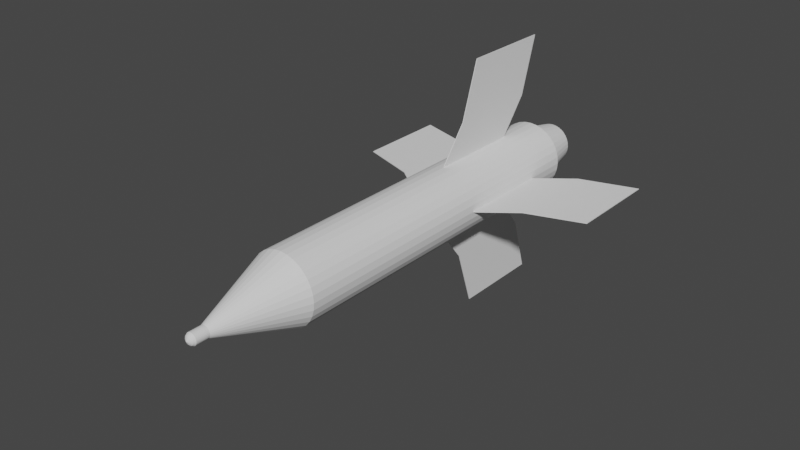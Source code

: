 # Source: 9M14_Malyutka.blend  (saved by Blender 2.80.75; exported with 4.5.12 LTS)
import bpy
from mathutils import Matrix  # noqa: F401  (used for matrix-valued properties, if any)

bpy.ops.wm.read_factory_settings(use_empty=True)
scene = bpy.context.scene
scene.name = 'Scene'

# ---- collections
col_collection = bpy.data.collections.new('Collection'); scene.collection.children.link(col_collection)

# ---- world
world_world = bpy.data.worlds.new('World'); scene.world = world_world
world_world.use_nodes = True; world_world.node_tree.nodes.clear()
_N = world_world.node_tree.nodes; _L = world_world.node_tree.links
n0 = _N.new('ShaderNodeOutputWorld'); n0.name = 'World Output'; n0.location = (300, 300)
n1 = _N.new('ShaderNodeBackground'); n1.name = 'Background'; n1.location = (10, 300)
n1.inputs[0].default_value = (0.05088, 0.05088, 0.05088, 1.0)
_L.new(n1.outputs[0], n0.inputs[0])
n0.is_active_output = True
world_world.color = (0.05088, 0.05088, 0.05088)
world_world.use_sun_shadow = False
world_world.sun_shadow_jitter_overblur = 0.0

# ---- meshes
me_cylinder = bpy.data.meshes.new('Cylinder')
me_cylinder.from_pydata([(-7.441e-16, 1.0, -4.351), (1.06e-15, 1.0, 5.775), (0.1951, 0.9808, -4.351), (0.1951, 0.9808, 5.775), (0.3827, 0.9239, -4.351), (0.3827, 0.9239, 5.775), (0.5556, 0.8315, -4.351), (0.5556, 0.8315, 5.775), (0.7071, 0.7071, -4.351), (0.7071, 0.7071, 5.775), (0.8315, 0.5556, -4.351), (0.8315, 0.5556, 5.775), (0.9239, 0.3827, -4.351), (0.9239, 0.3827, 5.775), (0.9808, 0.1951, -4.351), (0.9808, 0.1951, 5.775), (1.0, -1.775e-07, -4.351), (1.0, 4.36e-07, 5.775), (0.9808, -0.1951, -4.351), (0.9808, -0.1951, 5.775), (0.9239, -0.3827, -4.351), (0.9239, -0.3827, 5.775), (0.8315, -0.5556, -4.351), (0.8315, -0.5556, 5.775), (0.7071, -0.7071, -4.351), (0.7071, -0.7071, 5.775), (0.5556, -0.8315, -4.351), (0.5556, -0.8315, 5.775), (0.3827, -0.9239, -4.351), (0.3827, -0.9239, 5.775), (0.1951, -0.9808, -4.351), (0.1951, -0.9808, 5.775), (-3.258e-07, -1.0, -4.351), (-3.258e-07, -1.0, 5.775), (-0.1951, -0.9808, -4.351), (-0.1951, -0.9808, 5.775), (-0.3827, -0.9239, -4.351), (-0.3827, -0.9239, 5.775), (-0.5556, -0.8315, -4.351), (-0.5556, -0.8315, 5.775), (-0.7071, -0.7071, -4.351), (-0.7071, -0.7071, 5.775), (-0.8315, -0.5556, -4.351), (-0.8315, -0.5556, 5.775), (-0.9239, -0.3827, -4.351), (-0.9239, -0.3827, 5.775), (-0.9808, -0.1951, -4.351), (-0.9808, -0.1951, 5.775), (-1.0, 7.126e-07, -4.351), (-1.0, 1.326e-06, 5.775), (-0.9808, 0.1951, -4.351), (-0.9808, 0.1951, 5.775), (-0.9239, 0.3827, -4.351), (-0.9239, 0.3827, 5.775), (-0.8315, 0.5556, -4.351), (-0.8315, 0.5556, 5.775), (-0.7071, 0.7071, -4.351), (-0.7071, 0.7071, 5.775), (-0.5556, 0.8315, -4.351), (-0.5556, 0.8315, 5.775), (-0.3827, 0.9239, -4.351), (-0.3827, 0.9239, 5.775), (-0.1951, 0.9808, -4.351), (-0.1951, 0.9808, 5.775), (1.055e-07, 0.1693, -6.715), (0.03304, 0.1661, -6.715), (0.0648, 0.1564, -6.715), (0.09408, 0.1408, -6.715), (0.1197, 0.1197, -6.715), (0.1408, 0.09408, -6.715), (0.1564, 0.0648, -6.715), (0.1661, 0.03304, -6.715), (0.1693, 4.244e-08, -6.715), (0.1661, -0.03304, -6.715), (0.1564, -0.0648, -6.715), (0.1408, -0.09408, -6.715), (0.1197, -0.1197, -6.715), (0.09408, -0.1408, -6.715), (0.0648, -0.1564, -6.715), (0.03304, -0.1661, -6.715), (5.03e-08, -0.1693, -6.715), (-0.03304, -0.1661, -6.715), (-0.0648, -0.1564, -6.715), (-0.09408, -0.1408, -6.715), (-0.1197, -0.1197, -6.715), (-0.1408, -0.09408, -6.715), (-0.1564, -0.0648, -6.715), (-0.1661, -0.03304, -6.715), (-0.1693, 1.932e-07, -6.715), (-0.1661, 0.03304, -6.715), (-0.1564, 0.0648, -6.715), (-0.1408, 0.09408, -6.715), (-0.1197, 0.1197, -6.715), (-0.09408, 0.1408, -6.715), (-0.0648, 0.1564, -6.715), (-0.03304, 0.1661, -6.715), (-2.106e-06, 0.1693, -7.097), (0.03303, 0.1661, -7.097), (0.0648, 0.1564, -7.097), (0.09408, 0.1408, -7.097), (0.1197, 0.1197, -7.097), (0.1408, 0.09408, -7.097), (0.1564, 0.0648, -7.097), (0.1661, 0.03304, -7.097), (0.1693, 4.244e-08, -7.097), (0.1661, -0.03304, -7.097), (0.1564, -0.0648, -7.097), (0.1408, -0.09408, -7.097), (0.1197, -0.1197, -7.097), (0.09408, -0.1408, -7.097), (0.0648, -0.1564, -7.097), (0.03303, -0.1661, -7.097), (-2.161e-06, -0.1693, -7.097), (-0.03304, -0.1661, -7.097), (-0.0648, -0.1564, -7.097), (-0.09408, -0.1408, -7.097), (-0.1197, -0.1197, -7.097), (-0.1408, -0.09408, -7.097), (-0.1564, -0.0648, -7.097), (-0.1661, -0.03304, -7.097), (-0.1693, 1.932e-07, -7.097), (-0.1661, 0.03304, -7.097), (-0.1564, 0.0648, -7.097), (-0.1408, 0.09408, -7.097), (-0.1197, 0.1197, -7.097), (-0.09408, 0.1408, -7.097), (-0.0648, 0.1564, -7.097), (-0.03304, 0.1661, -7.097), (-2.102e-06, 0.133, -7.159), (0.02595, 0.1305, -7.159), (0.0509, 0.1229, -7.159), (0.07389, 0.1106, -7.159), (0.09405, 0.09405, -7.159), (0.1106, 0.07389, -7.159), (0.1229, 0.0509, -7.159), (0.1304, 0.02595, -7.159), (0.133, 5.098e-08, -7.159), (0.1304, -0.02595, -7.159), (0.1229, -0.0509, -7.159), (0.1106, -0.07389, -7.159), (0.09405, -0.09405, -7.159), (0.07389, -0.1106, -7.159), (0.0509, -0.1229, -7.159), (0.02595, -0.1305, -7.159), (-2.146e-06, -0.133, -7.159), (-0.02595, -0.1305, -7.159), (-0.0509, -0.1229, -7.159), (-0.0739, -0.1106, -7.159), (-0.09405, -0.09405, -7.159), (-0.1106, -0.07389, -7.159), (-0.1229, -0.0509, -7.159), (-0.1305, -0.02595, -7.159), (-0.133, 1.694e-07, -7.159), (-0.1305, 0.02595, -7.159), (-0.1229, 0.0509, -7.159), (-0.1106, 0.07389, -7.159), (-0.09405, 0.09405, -7.159), (-0.0739, 0.1106, -7.159), (-0.0509, 0.1229, -7.159), (-0.02595, 0.1305, -7.159), (-2.098e-06, 0.09298, -7.192), (0.01814, 0.09119, -7.192), (0.03558, 0.0859, -7.192), (0.05165, 0.07731, -7.192), (0.06574, 0.06575, -7.192), (0.07731, 0.05166, -7.192), (0.0859, 0.03558, -7.192), (0.09119, 0.01814, -7.192), (0.09298, 6.173e-08, -7.192), (0.09119, -0.01814, -7.192), (0.0859, -0.03558, -7.192), (0.07731, -0.05166, -7.192), (0.06574, -0.06575, -7.192), (0.05165, -0.07731, -7.192), (0.03558, -0.0859, -7.192), (0.01814, -0.09119, -7.192), (-2.129e-06, -0.09298, -7.192), (-0.01814, -0.09119, -7.192), (-0.03558, -0.0859, -7.192), (-0.05166, -0.07731, -7.192), (-0.06575, -0.06575, -7.192), (-0.07731, -0.05166, -7.192), (-0.0859, -0.03558, -7.192), (-0.09119, -0.01814, -7.192), (-0.09298, 1.445e-07, -7.192), (-0.09119, 0.01814, -7.192), (-0.0859, 0.03558, -7.192), (-0.07731, 0.05166, -7.192), (-0.06575, 0.06575, -7.192), (-0.05166, 0.07731, -7.192), (-0.03558, 0.0859, -7.192), (-0.01814, 0.09119, -7.192), (-2.093e-06, 0.0467, -7.213), (0.009108, 0.0458, -7.213), (0.01787, 0.04314, -7.213), (0.02594, 0.03883, -7.213), (0.03302, 0.03302, -7.213), (0.03883, 0.02594, -7.213), (0.04314, 0.01787, -7.213), (0.0458, 0.00911, -7.213), (0.0467, 7.39e-08, -7.213), (0.0458, -0.00911, -7.213), (0.04314, -0.01787, -7.213), (0.03883, -0.02594, -7.213), (0.03302, -0.03302, -7.213), (0.02594, -0.03883, -7.213), (0.01787, -0.04314, -7.213), (0.009108, -0.0458, -7.213), (-2.108e-06, -0.0467, -7.213), (-0.009112, -0.0458, -7.213), (-0.01787, -0.04314, -7.213), (-0.02595, -0.03883, -7.213), (-0.03302, -0.03302, -7.213), (-0.03883, -0.02594, -7.213), (-0.04315, -0.01787, -7.213), (-0.0458, -0.00911, -7.213), (-0.0467, 1.155e-07, -7.213), (-0.0458, 0.00911, -7.213), (-0.04315, 0.01787, -7.213), (-0.03883, 0.02594, -7.213), (-0.03302, 0.03302, -7.213), (-0.02595, 0.03883, -7.213), (-0.01787, 0.04314, -7.213), (-0.009112, 0.0458, -7.213), (-2.089e-06, 8.37e-08, -7.236), (-0.3072, 0.7415, 5.863), (-0.4459, 0.6674, 5.863), (-0.5676, 0.5676, 5.863), (-0.6674, 0.4459, 5.863), (-0.7415, 0.3072, 5.863), (-0.7872, 0.1566, 5.863), (-0.8026, 1.2e-06, 5.863), (-0.7872, -0.1566, 5.863), (-0.7415, -0.3072, 5.863), (-0.6674, -0.4459, 5.863), (-0.5676, -0.5676, 5.863), (-0.4459, -0.6674, 5.863), (-0.3072, -0.7415, 5.863), (-0.1566, -0.7872, 5.863), (-2.355e-07, -0.8026, 5.863), (0.1566, -0.7872, 5.863), (0.3072, -0.7415, 5.863), (0.4459, -0.6674, 5.863), (0.5676, -0.5676, 5.863), (0.6674, -0.4459, 5.863), (0.7415, -0.3072, 5.863), (0.7872, -0.1566, 5.863), (0.8026, 4.857e-07, 5.863), (0.7872, 0.1566, 5.863), (0.7415, 0.3072, 5.863), (0.6674, 0.4459, 5.863), (0.5676, 0.5676, 5.863), (0.4459, 0.6674, 5.863), (0.3072, 0.7415, 5.863), (2.6e-08, 0.8026, 5.863), (0.1566, 0.7872, 5.863), (-0.1566, 0.7872, 5.863), (2.173e-07, 0.4255, 6.994), (-0.08301, 0.4173, 6.994), (-0.1628, 0.3931, 6.994), (-0.2364, 0.3538, 6.994), (-0.3009, 0.3009, 6.994), (-0.3538, 0.2364, 6.994), (-0.3931, 0.1628, 6.994), (-0.4173, 0.08301, 6.994), (-0.4255, 9.276e-07, 6.994), (-0.4173, -0.08301, 6.994), (-0.3931, -0.1628, 6.994), (-0.3538, -0.2364, 6.994), (-0.3009, -0.3009, 6.994), (-0.2364, -0.3538, 6.994), (-0.1628, -0.3931, 6.994), (-0.08301, -0.4173, 6.994), (1.181e-07, -0.4255, 6.994), (0.08301, -0.4173, 6.994), (0.1628, -0.3931, 6.994), (0.2364, -0.3538, 6.994), (0.3009, -0.3009, 6.994), (0.3538, -0.2364, 6.994), (0.3931, -0.1628, 6.994), (0.4173, -0.08301, 6.994), (0.4255, 5.086e-07, 6.994), (0.4173, 0.08301, 6.994), (0.3931, 0.1628, 6.994), (0.3538, 0.2364, 6.994), (0.3009, 0.3009, 6.994), (0.2364, 0.3538, 6.994), (0.1628, 0.3931, 6.994), (0.08301, 0.4173, 6.994), (0.4767, 0.3185, 6.994), (0.4054, 0.4054, 6.994), (0.5297, 0.2194, 6.994), (0.5623, 0.1119, 6.994), (0.5734, 5.319e-07, 6.994), (0.5623, -0.1119, 6.994), (0.5297, -0.2194, 6.994), (0.4767, -0.3185, 6.994), (0.4054, -0.4054, 6.994), (0.3185, -0.4767, 6.994), (0.2194, -0.5297, 6.994), (0.1119, -0.5623, 6.994), (7.422e-08, -0.5734, 6.994), (-0.1119, -0.5623, 6.994), (-0.2194, -0.5297, 6.994), (-0.3185, -0.4767, 6.994), (-0.4054, -0.4054, 6.994), (-0.4767, -0.3185, 6.994), (-0.5297, -0.2194, 6.994), (-0.5623, -0.1119, 6.994), (-0.5734, 1.042e-06, 6.994), (-0.5623, 0.1119, 6.994), (-0.5297, 0.2194, 6.994), (-0.4767, 0.3185, 6.994), (-0.4054, 0.4054, 6.994), (-0.3185, 0.4767, 6.994), (-0.2194, 0.5297, 6.994), (-0.1119, 0.5623, 6.994), (2.61e-07, 0.5734, 6.994), (0.3185, 0.4767, 6.994), (0.2194, 0.5297, 6.994), (0.1119, 0.5623, 6.994), (0.3538, 0.2364, 5.985), (0.3009, 0.3009, 5.985), (0.3931, 0.1628, 5.985), (0.4173, 0.08301, 5.985), (0.4255, 5.086e-07, 5.985), (0.4173, -0.08301, 5.985), (0.3931, -0.1628, 5.985), (0.3538, -0.2364, 5.985), (0.3009, -0.3009, 5.985), (0.2364, -0.3538, 5.985), (0.1628, -0.3931, 5.985), (0.08301, -0.4173, 5.985), (-1.159e-06, -0.4255, 5.985), (-0.08301, -0.4173, 5.985), (-0.1628, -0.3931, 5.985), (-0.2364, -0.3538, 5.985), (-0.3009, -0.3009, 5.985), (-0.3538, -0.2364, 5.985), (-0.3931, -0.1628, 5.985), (-0.4173, -0.08301, 5.985), (-0.4255, 9.276e-07, 5.985), (-0.4173, 0.08301, 5.985), (-0.3931, 0.1628, 5.985), (-0.3538, 0.2364, 5.985), (-0.3009, 0.3009, 5.985), (-0.2364, 0.3538, 5.985), (-0.1628, 0.3931, 5.985), (-0.08301, 0.4173, 5.985), (-1.06e-06, 0.4255, 5.985), (0.2364, 0.3538, 5.985), (0.1628, 0.3931, 5.985), (0.08301, 0.4173, 5.985)], [], [(0, 1, 3, 2), (2, 3, 5, 4), (4, 5, 7, 6), (6, 7, 9, 8), (8, 9, 11, 10), (10, 11, 13, 12), (12, 13, 15, 14), (14, 15, 17, 16), (16, 17, 19, 18), (18, 19, 21, 20), (20, 21, 23, 22), (22, 23, 25, 24), (24, 25, 27, 26), (26, 27, 29, 28), (28, 29, 31, 30), (30, 31, 33, 32), (32, 33, 35, 34), (34, 35, 37, 36), (36, 37, 39, 38), (38, 39, 41, 40), (40, 41, 43, 42), (42, 43, 45, 44), (44, 45, 47, 46), (46, 47, 49, 48), (48, 49, 51, 50), (50, 51, 53, 52), (52, 53, 55, 54), (54, 55, 57, 56), (56, 57, 59, 58), (58, 59, 61, 60), (7, 5, 253, 252), (60, 61, 63, 62), (62, 63, 1, 0), (40, 42, 85, 84), (83, 84, 116, 115), (58, 60, 94, 93), (14, 16, 72, 71), (32, 34, 81, 80), (50, 52, 90, 89), (6, 8, 68, 67), (24, 26, 77, 76), (42, 44, 86, 85), (60, 62, 95, 94), (16, 18, 73, 72), (34, 36, 82, 81), (52, 54, 91, 90), (8, 10, 69, 68), (26, 28, 78, 77), (44, 46, 87, 86), (0, 2, 65, 64), (62, 0, 64, 95), (18, 20, 74, 73), (36, 38, 83, 82), (54, 56, 92, 91), (10, 12, 70, 69), (28, 30, 79, 78), (46, 48, 88, 87), (2, 4, 66, 65), (20, 22, 75, 74), (38, 40, 84, 83), (56, 58, 93, 92), (12, 14, 71, 70), (30, 32, 80, 79), (48, 50, 89, 88), (4, 6, 67, 66), (22, 24, 76, 75), (118, 119, 151, 150), (70, 71, 103, 102), (84, 85, 117, 116), (71, 72, 104, 103), (85, 86, 118, 117), (72, 73, 105, 104), (86, 87, 119, 118), (73, 74, 106, 105), (87, 88, 120, 119), (74, 75, 107, 106), (88, 89, 121, 120), (75, 76, 108, 107), (89, 90, 122, 121), (76, 77, 109, 108), (90, 91, 123, 122), (77, 78, 110, 109), (64, 65, 97, 96), (91, 92, 124, 123), (78, 79, 111, 110), (65, 66, 98, 97), (92, 93, 125, 124), (79, 80, 112, 111), (66, 67, 99, 98), (93, 94, 126, 125), (80, 81, 113, 112), (67, 68, 100, 99), (94, 95, 127, 126), (81, 82, 114, 113), (68, 69, 101, 100), (95, 64, 96, 127), (82, 83, 115, 114), (69, 70, 102, 101), (153, 154, 186, 185), (105, 106, 138, 137), (119, 120, 152, 151), (106, 107, 139, 138), (120, 121, 153, 152), (107, 108, 140, 139), (121, 122, 154, 153), (108, 109, 141, 140), (122, 123, 155, 154), (109, 110, 142, 141), (96, 97, 129, 128), (123, 124, 156, 155), (110, 111, 143, 142), (97, 98, 130, 129), (124, 125, 157, 156), (111, 112, 144, 143), (98, 99, 131, 130), (125, 126, 158, 157), (112, 113, 145, 144), (99, 100, 132, 131), (126, 127, 159, 158), (113, 114, 146, 145), (100, 101, 133, 132), (127, 96, 128, 159), (114, 115, 147, 146), (101, 102, 134, 133), (115, 116, 148, 147), (102, 103, 135, 134), (116, 117, 149, 148), (103, 104, 136, 135), (117, 118, 150, 149), (104, 105, 137, 136), (161, 162, 194, 193), (140, 141, 173, 172), (154, 155, 187, 186), (141, 142, 174, 173), (128, 129, 161, 160), (155, 156, 188, 187), (142, 143, 175, 174), (129, 130, 162, 161), (156, 157, 189, 188), (143, 144, 176, 175), (130, 131, 163, 162), (157, 158, 190, 189), (144, 145, 177, 176), (131, 132, 164, 163), (158, 159, 191, 190), (145, 146, 178, 177), (132, 133, 165, 164), (159, 128, 160, 191), (146, 147, 179, 178), (133, 134, 166, 165), (147, 148, 180, 179), (134, 135, 167, 166), (148, 149, 181, 180), (135, 136, 168, 167), (149, 150, 182, 181), (136, 137, 169, 168), (150, 151, 183, 182), (137, 138, 170, 169), (151, 152, 184, 183), (138, 139, 171, 170), (152, 153, 185, 184), (139, 140, 172, 171), (196, 197, 224), (188, 189, 221, 220), (175, 176, 208, 207), (162, 163, 195, 194), (189, 190, 222, 221), (176, 177, 209, 208), (163, 164, 196, 195), (190, 191, 223, 222), (177, 178, 210, 209), (164, 165, 197, 196), (191, 160, 192, 223), (178, 179, 211, 210), (165, 166, 198, 197), (179, 180, 212, 211), (166, 167, 199, 198), (180, 181, 213, 212), (167, 168, 200, 199), (181, 182, 214, 213), (168, 169, 201, 200), (182, 183, 215, 214), (169, 170, 202, 201), (183, 184, 216, 215), (170, 171, 203, 202), (184, 185, 217, 216), (171, 172, 204, 203), (185, 186, 218, 217), (172, 173, 205, 204), (186, 187, 219, 218), (173, 174, 206, 205), (160, 161, 193, 192), (187, 188, 220, 219), (174, 175, 207, 206), (15, 13, 249, 248), (223, 192, 224), (210, 211, 224), (197, 198, 224), (211, 212, 224), (198, 199, 224), (212, 213, 224), (199, 200, 224), (213, 214, 224), (200, 201, 224), (214, 215, 224), (201, 202, 224), (215, 216, 224), (202, 203, 224), (216, 217, 224), (203, 204, 224), (217, 218, 224), (204, 205, 224), (218, 219, 224), (205, 206, 224), (192, 193, 224), (219, 220, 224), (206, 207, 224), (193, 194, 224), (220, 221, 224), (207, 208, 224), (194, 195, 224), (221, 222, 224), (208, 209, 224), (195, 196, 224), (222, 223, 224), (209, 210, 224), (59, 57, 227, 226), (41, 39, 236, 235), (23, 21, 245, 244), (5, 3, 255, 253), (49, 47, 232, 231), (31, 29, 241, 240), (13, 11, 250, 249), (57, 55, 228, 227), (39, 37, 237, 236), (21, 19, 246, 245), (1, 63, 256, 254), (3, 1, 254, 255), (47, 45, 233, 232), (29, 27, 242, 241), (11, 9, 251, 250), (55, 53, 229, 228), (37, 35, 238, 237), (19, 17, 247, 246), (63, 61, 225, 256), (45, 43, 234, 233), (27, 25, 243, 242), (9, 7, 252, 251), (53, 51, 230, 229), (35, 33, 239, 238), (17, 15, 248, 247), (61, 59, 226, 225), (43, 41, 235, 234), (25, 23, 244, 243), (236, 237, 303, 304), (33, 31, 240, 239), (51, 49, 231, 230), (286, 287, 351, 350), (254, 256, 316, 317), (250, 251, 290, 289), (237, 238, 302, 303), (256, 225, 315, 316), (251, 252, 318, 290), (238, 239, 301, 302), (225, 226, 314, 315), (252, 253, 319, 318), (239, 240, 300, 301), (226, 227, 313, 314), (253, 255, 320, 319), (240, 241, 299, 300), (227, 228, 312, 313), (255, 254, 317, 320), (241, 242, 298, 299), (228, 229, 311, 312), (242, 243, 297, 298), (229, 230, 310, 311), (243, 244, 296, 297), (230, 231, 309, 310), (244, 245, 295, 296), (231, 232, 308, 309), (245, 246, 294, 295), (232, 233, 307, 308), (246, 247, 293, 294), (233, 234, 306, 307), (247, 248, 292, 293), (234, 235, 305, 306), (248, 249, 291, 292), (235, 236, 304, 305), (249, 250, 289, 291), (285, 284, 289, 290), (284, 283, 291, 289), (283, 282, 292, 291), (282, 281, 293, 292), (281, 280, 294, 293), (280, 279, 295, 294), (279, 278, 296, 295), (278, 277, 297, 296), (277, 276, 298, 297), (276, 275, 299, 298), (275, 274, 300, 299), (274, 273, 301, 300), (273, 272, 302, 301), (272, 271, 303, 302), (271, 270, 304, 303), (270, 269, 305, 304), (269, 268, 306, 305), (268, 267, 307, 306), (267, 266, 308, 307), (266, 265, 309, 308), (265, 264, 310, 309), (264, 263, 311, 310), (263, 262, 312, 311), (262, 261, 313, 312), (261, 260, 314, 313), (260, 259, 315, 314), (259, 258, 316, 315), (258, 257, 317, 316), (286, 285, 290, 318), (287, 286, 318, 319), (288, 287, 319, 320), (257, 288, 320, 317), (352, 349, 348, 347, 346, 345, 344, 343, 342, 341, 340, 339, 338, 337, 336, 335, 334, 333, 332, 331, 330, 329, 328, 327, 326, 325, 324, 323, 321, 322, 350, 351), (268, 269, 337, 338), (281, 282, 324, 325), (287, 288, 352, 351), (267, 268, 338, 339), (280, 281, 325, 326), (288, 257, 349, 352), (266, 267, 339, 340), (279, 280, 326, 327), (265, 266, 340, 341), (278, 279, 327, 328), (264, 265, 341, 342), (277, 278, 328, 329), (263, 264, 342, 343), (276, 277, 329, 330), (262, 263, 343, 344), (275, 276, 330, 331), (261, 262, 344, 345), (274, 275, 331, 332), (260, 261, 345, 346), (273, 274, 332, 333), (259, 260, 346, 347), (272, 273, 333, 334), (258, 259, 347, 348), (271, 272, 334, 335), (284, 285, 322, 321), (257, 258, 348, 349), (270, 271, 335, 336), (283, 284, 321, 323), (285, 286, 350, 322), (269, 270, 336, 337), (282, 283, 323, 324)])
_uv = me_cylinder.uv_layers.new(name='UVMap')
_uv.uv.foreach_set('vector', [1.0, 0.5, 1.0, 1.0, 0.9688, 1.0, 0.9688, 0.5, 0.9688, 0.5, 0.9688, 1.0, 0.9375, 1.0, 0.9375, 0.5, 0.9375, 0.5, 0.9375, 1.0, 0.9062, 1.0, 0.9062, 0.5, 0.9062, 0.5, 0.9062, 1.0, 0.875, 1.0, 0.875, 0.5, 0.875, 0.5, 0.875, 1.0, 0.8438, 1.0, 0.8438, 0.5, 0.8438, 0.5, 0.8438, 1.0, 0.8125, 1.0, 0.8125, 0.5, 0.8125, 0.5, 0.8125, 1.0, 0.7812, 1.0, 0.7812, 0.5, 0.7812, 0.5, 0.7812, 1.0, 0.75, 1.0, 0.75, 0.5, 0.75, 0.5, 0.75, 1.0, 0.7188, 1.0, 0.7188, 0.5, 0.7188, 0.5, 0.7188, 1.0, 0.6875, 1.0, 0.6875, 0.5, 0.6875, 0.5, 0.6875, 1.0, 0.6562, 1.0, 0.6562, 0.5, 0.6562, 0.5, 0.6562, 1.0, 0.625, 1.0, 0.625, 0.5, 0.625, 0.5, 0.625, 1.0, 0.5938, 1.0, 0.5938, 0.5, 0.5938, 0.5, 0.5938, 1.0, 0.5625, 1.0, 0.5625, 0.5, 0.5625, 0.5, 0.5625, 1.0, 0.5312, 1.0, 0.5312, 0.5, 0.5312, 0.5, 0.5312, 1.0, 0.5, 1.0, 0.5, 0.5, 0.5, 0.5, 0.5, 1.0, 0.4688, 1.0, 0.4688, 0.5, 0.4688, 0.5, 0.4688, 1.0, 0.4375, 1.0, 0.4375, 0.5, 0.4375, 0.5, 0.4375, 1.0, 0.4062, 1.0, 0.4062, 0.5, 0.4062, 0.5, 0.4062, 1.0, 0.375, 1.0, 0.375, 0.5, 0.375, 0.5, 0.375, 1.0, 0.3438, 1.0, 0.3438, 0.5, 0.3438, 0.5, 0.3438, 1.0, 0.3125, 1.0, 0.3125, 0.5, 0.3125, 0.5, 0.3125, 1.0, 0.2812, 1.0, 0.2812, 0.5, 0.2812, 0.5, 0.2812, 1.0, 0.25, 1.0, 0.25, 0.5, 0.25, 0.5, 0.25, 1.0, 0.2188, 1.0, 0.2188, 0.5, 0.2188, 0.5, 0.2188, 1.0, 0.1875, 1.0, 0.1875, 0.5, 0.1875, 0.5, 0.1875, 1.0, 0.1562, 1.0, 0.1562, 0.5, 0.1562, 0.5, 0.1562, 1.0, 0.125, 1.0, 0.125, 0.5, 0.125, 0.5, 0.125, 1.0, 0.09375, 1.0, 0.09375, 0.5, 0.09375, 0.5, 0.09375, 1.0, 0.0625, 1.0, 0.0625, 0.5, 0.9062, 1.0, 0.9375, 1.0, 0.9375, 1.0, 0.9062, 1.0, 0.0625, 0.5, 0.0625, 1.0, 0.03125, 1.0, 0.03125, 0.5, 0.03125, 0.5, 0.03125, 1.0, 0.0, 1.0, 0.0, 0.5, 0.375, 0.5, 0.3438, 0.5, 0.3438, 0.5, 0.375, 0.5, 0.4062, 0.5, 0.375, 0.5, 0.375, 0.5, 0.4062, 0.5, 0.09375, 0.5, 0.0625, 0.5, 0.0625, 0.5, 0.09375, 0.5, 0.7812, 0.5, 0.75, 0.5, 0.75, 0.5, 0.7812, 0.5, 0.5, 0.5, 0.4688, 0.5, 0.4688, 0.5, 0.5, 0.5, 0.2188, 0.5, 0.1875, 0.5, 0.1875, 0.5, 0.2188, 0.5, 0.9062, 0.5, 0.875, 0.5, 0.875, 0.5, 0.9062, 0.5, 0.625, 0.5, 0.5938, 0.5, 0.5938, 0.5, 0.625, 0.5, 0.3438, 0.5, 0.3125, 0.5, 0.3125, 0.5, 0.3438, 0.5, 0.0625, 0.5, 0.03125, 0.5, 0.03125, 0.5, 0.0625, 0.5, 0.75, 0.5, 0.7188, 0.5, 0.7188, 0.5, 0.75, 0.5, 0.4688, 0.5, 0.4375, 0.5, 0.4375, 0.5, 0.4688, 0.5, 0.1875, 0.5, 0.1562, 0.5, 0.1562, 0.5, 0.1875, 0.5, 0.875, 0.5, 0.8438, 0.5, 0.8438, 0.5, 0.875, 0.5, 0.5938, 0.5, 0.5625, 0.5, 0.5625, 0.5, 0.5938, 0.5, 0.3125, 0.5, 0.2812, 0.5, 0.2812, 0.5, 0.3125, 0.5, 1.0, 0.5, 0.9688, 0.5, 0.9688, 0.5, 1.0, 0.5, 0.03125, 0.5, 0.0, 0.5, 0.0, 0.5, 0.03125, 0.5, 0.7188, 0.5, 0.6875, 0.5, 0.6875, 0.5, 0.7188, 0.5, 0.4375, 0.5, 0.4062, 0.5, 0.4062, 0.5, 0.4375, 0.5, 0.1562, 0.5, 0.125, 0.5, 0.125, 0.5, 0.1562, 0.5, 0.8438, 0.5, 0.8125, 0.5, 0.8125, 0.5, 0.8438, 0.5, 0.5625, 0.5, 0.5312, 0.5, 0.5312, 0.5, 0.5625, 0.5, 0.2812, 0.5, 0.25, 0.5, 0.25, 0.5, 0.2812, 0.5, 0.9688, 0.5, 0.9375, 0.5, 0.9375, 0.5, 0.9688, 0.5, 0.6875, 0.5, 0.6562, 0.5, 0.6562, 0.5, 0.6875, 0.5, 0.4062, 0.5, 0.375, 0.5, 0.375, 0.5, 0.4062, 0.5, 0.125, 0.5, 0.09375, 0.5, 0.09375, 0.5, 0.125, 0.5, 0.8125, 0.5, 0.7812, 0.5, 0.7812, 0.5, 0.8125, 0.5, 0.5312, 0.5, 0.5, 0.5, 0.5, 0.5, 0.5312, 0.5, 0.25, 0.5, 0.2188, 0.5, 0.2188, 0.5, 0.25, 0.5, 0.9375, 0.5, 0.9062, 0.5, 0.9062, 0.5, 0.9375, 0.5, 0.6562, 0.5, 0.625, 0.5, 0.625, 0.5, 0.6562, 0.5, 0.3125, 0.5, 0.2812, 0.5, 0.2812, 0.5, 0.3125, 0.5, 0.8125, 0.5, 0.7812, 0.5, 0.7812, 0.5, 0.8125, 0.5, 0.375, 0.5, 0.3438, 0.5, 0.3438, 0.5, 0.375, 0.5, 0.7812, 0.5, 0.75, 0.5, 0.75, 0.5, 0.7812, 0.5, 0.3438, 0.5, 0.3125, 0.5, 0.3125, 0.5, 0.3438, 0.5, 0.75, 0.5, 0.7188, 0.5, 0.7188, 0.5, 0.75, 0.5, 0.3125, 0.5, 0.2812, 0.5, 0.2812, 0.5, 0.3125, 0.5, 0.7188, 0.5, 0.6875, 0.5, 0.6875, 0.5, 0.7188, 0.5, 0.2812, 0.5, 0.25, 0.5, 0.25, 0.5, 0.2812, 0.5, 0.6875, 0.5, 0.6562, 0.5, 0.6562, 0.5, 0.6875, 0.5, 0.25, 0.5, 0.2188, 0.5, 0.2188, 0.5, 0.25, 0.5, 0.6562, 0.5, 0.625, 0.5, 0.625, 0.5, 0.6562, 0.5, 0.2188, 0.5, 0.1875, 0.5, 0.1875, 0.5, 0.2188, 0.5, 0.625, 0.5, 0.5938, 0.5, 0.5938, 0.5, 0.625, 0.5, 0.1875, 0.5, 0.1562, 0.5, 0.1562, 0.5, 0.1875, 0.5, 0.5938, 0.5, 0.5625, 0.5, 0.5625, 0.5, 0.5938, 0.5, 1.0, 0.5, 0.9688, 0.5, 0.9688, 0.5, 1.0, 0.5, 0.1562, 0.5, 0.125, 0.5, 0.125, 0.5, 0.1562, 0.5, 0.5625, 0.5, 0.5312, 0.5, 0.5312, 0.5, 0.5625, 0.5, 0.9688, 0.5, 0.9375, 0.5, 0.9375, 0.5, 0.9688, 0.5, 0.125, 0.5, 0.09375, 0.5, 0.09375, 0.5, 0.125, 0.5, 0.5312, 0.5, 0.5, 0.5, 0.5, 0.5, 0.5312, 0.5, 0.9375, 0.5, 0.9062, 0.5, 0.9062, 0.5, 0.9375, 0.5, 0.09375, 0.5, 0.0625, 0.5, 0.0625, 0.5, 0.09375, 0.5, 0.5, 0.5, 0.4688, 0.5, 0.4688, 0.5, 0.5, 0.5, 0.9062, 0.5, 0.875, 0.5, 0.875, 0.5, 0.9062, 0.5, 0.0625, 0.5, 0.03125, 0.5, 0.03125, 0.5, 0.0625, 0.5, 0.4688, 0.5, 0.4375, 0.5, 0.4375, 0.5, 0.4688, 0.5, 0.875, 0.5, 0.8438, 0.5, 0.8438, 0.5, 0.875, 0.5, 0.03125, 0.5, 0.0, 0.5, 0.0, 0.5, 0.03125, 0.5, 0.4375, 0.5, 0.4062, 0.5, 0.4062, 0.5, 0.4375, 0.5, 0.8438, 0.5, 0.8125, 0.5, 0.8125, 0.5, 0.8438, 0.5, 0.2188, 0.5, 0.1875, 0.5, 0.1875, 0.5, 0.2188, 0.5, 0.7188, 0.5, 0.6875, 0.5, 0.6875, 0.5, 0.7188, 0.5, 0.2812, 0.5, 0.25, 0.5, 0.25, 0.5, 0.2812, 0.5, 0.6875, 0.5, 0.6562, 0.5, 0.6562, 0.5, 0.6875, 0.5, 0.25, 0.5, 0.2188, 0.5, 0.2188, 0.5, 0.25, 0.5, 0.6562, 0.5, 0.625, 0.5, 0.625, 0.5, 0.6562, 0.5, 0.2188, 0.5, 0.1875, 0.5, 0.1875, 0.5, 0.2188, 0.5, 0.625, 0.5, 0.5938, 0.5, 0.5938, 0.5, 0.625, 0.5, 0.1875, 0.5, 0.1562, 0.5, 0.1562, 0.5, 0.1875, 0.5, 0.5938, 0.5, 0.5625, 0.5, 0.5625, 0.5, 0.5938, 0.5, 1.0, 0.5, 0.9688, 0.5, 0.9688, 0.5, 1.0, 0.5, 0.1562, 0.5, 0.125, 0.5, 0.125, 0.5, 0.1562, 0.5, 0.5625, 0.5, 0.5312, 0.5, 0.5312, 0.5, 0.5625, 0.5, 0.9688, 0.5, 0.9375, 0.5, 0.9375, 0.5, 0.9688, 0.5, 0.125, 0.5, 0.09375, 0.5, 0.09375, 0.5, 0.125, 0.5, 0.5312, 0.5, 0.5, 0.5, 0.5, 0.5, 0.5312, 0.5, 0.9375, 0.5, 0.9062, 0.5, 0.9062, 0.5, 0.9375, 0.5, 0.09375, 0.5, 0.0625, 0.5, 0.0625, 0.5, 0.09375, 0.5, 0.5, 0.5, 0.4688, 0.5, 0.4688, 0.5, 0.5, 0.5, 0.9062, 0.5, 0.875, 0.5, 0.875, 0.5, 0.9062, 0.5, 0.0625, 0.5, 0.03125, 0.5, 0.03125, 0.5, 0.0625, 0.5, 0.4688, 0.5, 0.4375, 0.5, 0.4375, 0.5, 0.4688, 0.5, 0.875, 0.5, 0.8438, 0.5, 0.8438, 0.5, 0.875, 0.5, 0.03125, 0.5, 0.0, 0.5, 0.0, 0.5, 0.03125, 0.5, 0.4375, 0.5, 0.4062, 0.5, 0.4062, 0.5, 0.4375, 0.5, 0.8438, 0.5, 0.8125, 0.5, 0.8125, 0.5, 0.8438, 0.5, 0.4062, 0.5, 0.375, 0.5, 0.375, 0.5, 0.4062, 0.5, 0.8125, 0.5, 0.7812, 0.5, 0.7812, 0.5, 0.8125, 0.5, 0.375, 0.5, 0.3438, 0.5, 0.3438, 0.5, 0.375, 0.5, 0.7812, 0.5, 0.75, 0.5, 0.75, 0.5, 0.7812, 0.5, 0.3438, 0.5, 0.3125, 0.5, 0.3125, 0.5, 0.3438, 0.5, 0.75, 0.5, 0.7188, 0.5, 0.7188, 0.5, 0.75, 0.5, 0.9688, 0.5, 0.9375, 0.5, 0.9375, 0.5, 0.9688, 0.5, 0.625, 0.5, 0.5938, 0.5, 0.5938, 0.5, 0.625, 0.5, 0.1875, 0.5, 0.1562, 0.5, 0.1562, 0.5, 0.1875, 0.5, 0.5938, 0.5, 0.5625, 0.5, 0.5625, 0.5, 0.5938, 0.5, 1.0, 0.5, 0.9688, 0.5, 0.9688, 0.5, 1.0, 0.5, 0.1562, 0.5, 0.125, 0.5, 0.125, 0.5, 0.1562, 0.5, 0.5625, 0.5, 0.5312, 0.5, 0.5312, 0.5, 0.5625, 0.5, 0.9688, 0.5, 0.9375, 0.5, 0.9375, 0.5, 0.9688, 0.5, 0.125, 0.5, 0.09375, 0.5, 0.09375, 0.5, 0.125, 0.5, 0.5312, 0.5, 0.5, 0.5, 0.5, 0.5, 0.5312, 0.5, 0.9375, 0.5, 0.9062, 0.5, 0.9062, 0.5, 0.9375, 0.5, 0.09375, 0.5, 0.0625, 0.5, 0.0625, 0.5, 0.09375, 0.5, 0.5, 0.5, 0.4688, 0.5, 0.4688, 0.5, 0.5, 0.5, 0.9062, 0.5, 0.875, 0.5, 0.875, 0.5, 0.9062, 0.5, 0.0625, 0.5, 0.03125, 0.5, 0.03125, 0.5, 0.0625, 0.5, 0.4688, 0.5, 0.4375, 0.5, 0.4375, 0.5, 0.4688, 0.5, 0.875, 0.5, 0.8438, 0.5, 0.8438, 0.5, 0.875, 0.5, 0.03125, 0.5, 0.0, 0.5, 0.0, 0.5, 0.03125, 0.5, 0.4375, 0.5, 0.4062, 0.5, 0.4062, 0.5, 0.4375, 0.5, 0.8438, 0.5, 0.8125, 0.5, 0.8125, 0.5, 0.8438, 0.5, 0.4062, 0.5, 0.375, 0.5, 0.375, 0.5, 0.4062, 0.5, 0.8125, 0.5, 0.7812, 0.5, 0.7812, 0.5, 0.8125, 0.5, 0.375, 0.5, 0.3438, 0.5, 0.3438, 0.5, 0.375, 0.5, 0.7812, 0.5, 0.75, 0.5, 0.75, 0.5, 0.7812, 0.5, 0.3438, 0.5, 0.3125, 0.5, 0.3125, 0.5, 0.3438, 0.5, 0.75, 0.5, 0.7188, 0.5, 0.7188, 0.5, 0.75, 0.5, 0.3125, 0.5, 0.2812, 0.5, 0.2812, 0.5, 0.3125, 0.5, 0.7188, 0.5, 0.6875, 0.5, 0.6875, 0.5, 0.7188, 0.5, 0.2812, 0.5, 0.25, 0.5, 0.25, 0.5, 0.2812, 0.5, 0.6875, 0.5, 0.6562, 0.5, 0.6562, 0.5, 0.6875, 0.5, 0.25, 0.5, 0.2188, 0.5, 0.2188, 0.5, 0.25, 0.5, 0.6562, 0.5, 0.625, 0.5, 0.625, 0.5, 0.6562, 0.5, 0.875, 0.5, 0.8438, 0.5, 0.875, 0.5, 0.125, 0.5, 0.09375, 0.5, 0.09375, 0.5, 0.125, 0.5, 0.5312, 0.5, 0.5, 0.5, 0.5, 0.5, 0.5312, 0.5, 0.9375, 0.5, 0.9062, 0.5, 0.9062, 0.5, 0.9375, 0.5, 0.09375, 0.5, 0.0625, 0.5, 0.0625, 0.5, 0.09375, 0.5, 0.5, 0.5, 0.4688, 0.5, 0.4688, 0.5, 0.5, 0.5, 0.9062, 0.5, 0.875, 0.5, 0.875, 0.5, 0.9062, 0.5, 0.0625, 0.5, 0.03125, 0.5, 0.03125, 0.5, 0.0625, 0.5, 0.4688, 0.5, 0.4375, 0.5, 0.4375, 0.5, 0.4688, 0.5, 0.875, 0.5, 0.8438, 0.5, 0.8438, 0.5, 0.875, 0.5, 0.03125, 0.5, 0.0, 0.5, 0.0, 0.5, 0.03125, 0.5, 0.4375, 0.5, 0.4062, 0.5, 0.4062, 0.5, 0.4375, 0.5, 0.8438, 0.5, 0.8125, 0.5, 0.8125, 0.5, 0.8438, 0.5, 0.4062, 0.5, 0.375, 0.5, 0.375, 0.5, 0.4062, 0.5, 0.8125, 0.5, 0.7812, 0.5, 0.7812, 0.5, 0.8125, 0.5, 0.375, 0.5, 0.3438, 0.5, 0.3438, 0.5, 0.375, 0.5, 0.7812, 0.5, 0.75, 0.5, 0.75, 0.5, 0.7812, 0.5, 0.3438, 0.5, 0.3125, 0.5, 0.3125, 0.5, 0.3438, 0.5, 0.75, 0.5, 0.7188, 0.5, 0.7188, 0.5, 0.75, 0.5, 0.3125, 0.5, 0.2812, 0.5, 0.2812, 0.5, 0.3125, 0.5, 0.7188, 0.5, 0.6875, 0.5, 0.6875, 0.5, 0.7188, 0.5, 0.2812, 0.5, 0.25, 0.5, 0.25, 0.5, 0.2812, 0.5, 0.6875, 0.5, 0.6562, 0.5, 0.6562, 0.5, 0.6875, 0.5, 0.25, 0.5, 0.2188, 0.5, 0.2188, 0.5, 0.25, 0.5, 0.6562, 0.5, 0.625, 0.5, 0.625, 0.5, 0.6562, 0.5, 0.2188, 0.5, 0.1875, 0.5, 0.1875, 0.5, 0.2188, 0.5, 0.625, 0.5, 0.5938, 0.5, 0.5938, 0.5, 0.625, 0.5, 0.1875, 0.5, 0.1562, 0.5, 0.1562, 0.5, 0.1875, 0.5, 0.5938, 0.5, 0.5625, 0.5, 0.5625, 0.5, 0.5938, 0.5, 1.0, 0.5, 0.9688, 0.5, 0.9688, 0.5, 1.0, 0.5, 0.1562, 0.5, 0.125, 0.5, 0.125, 0.5, 0.1562, 0.5, 0.5625, 0.5, 0.5312, 0.5, 0.5312, 0.5, 0.5625, 0.5, 0.7812, 1.0, 0.8125, 1.0, 0.8125, 1.0, 0.7812, 1.0, 0.03125, 0.5, 0.0, 0.5, 0.03125, 0.5, 0.4375, 0.5, 0.4062, 0.5, 0.4375, 0.5, 0.8438, 0.5, 0.8125, 0.5, 0.8438, 0.5, 0.4062, 0.5, 0.375, 0.5, 0.4062, 0.5, 0.8125, 0.5, 0.7812, 0.5, 0.8125, 0.5, 0.375, 0.5, 0.3438, 0.5, 0.375, 0.5, 0.7812, 0.5, 0.75, 0.5, 0.7812, 0.5, 0.3438, 0.5, 0.3125, 0.5, 0.3438, 0.5, 0.75, 0.5, 0.7188, 0.5, 0.75, 0.5, 0.3125, 0.5, 0.2812, 0.5, 0.3125, 0.5, 0.7188, 0.5, 0.6875, 0.5, 0.7188, 0.5, 0.2812, 0.5, 0.25, 0.5, 0.2812, 0.5, 0.6875, 0.5, 0.6562, 0.5, 0.6875, 0.5, 0.25, 0.5, 0.2188, 0.5, 0.25, 0.5, 0.6562, 0.5, 0.625, 0.5, 0.6562, 0.5, 0.2188, 0.5, 0.1875, 0.5, 0.2188, 0.5, 0.625, 0.5, 0.5938, 0.5, 0.625, 0.5, 0.1875, 0.5, 0.1562, 0.5, 0.1875, 0.5, 0.5938, 0.5, 0.5625, 0.5, 0.5938, 0.5, 1.0, 0.5, 0.9688, 0.5, 1.0, 0.5, 0.1562, 0.5, 0.125, 0.5, 0.1562, 0.5, 0.5625, 0.5, 0.5312, 0.5, 0.5625, 0.5, 0.9688, 0.5, 0.9375, 0.5, 0.9688, 0.5, 0.125, 0.5, 0.09375, 0.5, 0.125, 0.5, 0.5312, 0.5, 0.5, 0.5, 0.5312, 0.5, 0.9375, 0.5, 0.9062, 0.5, 0.9375, 0.5, 0.09375, 0.5, 0.0625, 0.5, 0.09375, 0.5, 0.5, 0.5, 0.4688, 0.5, 0.5, 0.5, 0.9062, 0.5, 0.875, 0.5, 0.9062, 0.5, 0.0625, 0.5, 0.03125, 0.5, 0.0625, 0.5, 0.4688, 0.5, 0.4375, 0.5, 0.4688, 0.5, 0.09375, 1.0, 0.125, 1.0, 0.125, 1.0, 0.09375, 1.0, 0.375, 1.0, 0.4062, 1.0, 0.4062, 1.0, 0.375, 1.0, 0.6562, 1.0, 0.6875, 1.0, 0.6875, 1.0, 0.6562, 1.0, 0.9375, 1.0, 0.9688, 1.0, 0.9688, 1.0, 0.9375, 1.0, 0.25, 1.0, 0.2812, 1.0, 0.2812, 1.0, 0.25, 1.0, 0.5312, 1.0, 0.5625, 1.0, 0.5625, 1.0, 0.5312, 1.0, 0.8125, 1.0, 0.8438, 1.0, 0.8438, 1.0, 0.8125, 1.0, 0.125, 1.0, 0.1562, 1.0, 0.1562, 1.0, 0.125, 1.0, 0.4062, 1.0, 0.4375, 1.0, 0.4375, 1.0, 0.4062, 1.0, 0.6875, 1.0, 0.7188, 1.0, 0.7188, 1.0, 0.6875, 1.0, 0.0, 1.0, 0.03125, 1.0, 0.03125, 1.0, 0.0, 1.0, 0.9688, 1.0, 1.0, 1.0, 1.0, 1.0, 0.9688, 1.0, 0.2812, 1.0, 0.3125, 1.0, 0.3125, 1.0, 0.2812, 1.0, 0.5625, 1.0, 0.5938, 1.0, 0.5938, 1.0, 0.5625, 1.0, 0.8438, 1.0, 0.875, 1.0, 0.875, 1.0, 0.8438, 1.0, 0.1562, 1.0, 0.1875, 1.0, 0.1875, 1.0, 0.1562, 1.0, 0.4375, 1.0, 0.4688, 1.0, 0.4688, 1.0, 0.4375, 1.0, 0.7188, 1.0, 0.75, 1.0, 0.75, 1.0, 0.7188, 1.0, 0.03125, 1.0, 0.0625, 1.0, 0.0625, 1.0, 0.03125, 1.0, 0.3125, 1.0, 0.3438, 1.0, 0.3438, 1.0, 0.3125, 1.0, 0.5938, 1.0, 0.625, 1.0, 0.625, 1.0, 0.5938, 1.0, 0.875, 1.0, 0.9062, 1.0, 0.9062, 1.0, 0.875, 1.0, 0.1875, 1.0, 0.2188, 1.0, 0.2188, 1.0, 0.1875, 1.0, 0.4688, 1.0, 0.5, 1.0, 0.5, 1.0, 0.4688, 1.0, 0.75, 1.0, 0.7812, 1.0, 0.7812, 1.0, 0.75, 1.0, 0.0625, 1.0, 0.09375, 1.0, 0.09375, 1.0, 0.0625, 1.0, 0.3438, 1.0, 0.375, 1.0, 0.375, 1.0, 0.3438, 1.0, 0.625, 1.0, 0.6562, 1.0, 0.6562, 1.0, 0.625, 1.0, 0.4062, 1.0, 0.4375, 1.0, 0.4375, 1.0, 0.4062, 1.0, 0.5, 1.0, 0.5312, 1.0, 0.5312, 1.0, 0.5, 1.0, 0.2188, 1.0, 0.25, 1.0, 0.25, 1.0, 0.2188, 1.0, 0.3553, 0.4075, 0.3225, 0.425, 0.3225, 0.425, 0.3553, 0.4075, 0.0, 1.0, 0.03125, 1.0, 0.03125, 1.0, 0.0, 1.0, 0.8438, 1.0, 0.875, 1.0, 0.875, 1.0, 0.8438, 1.0, 0.4375, 1.0, 0.4688, 1.0, 0.4688, 1.0, 0.4375, 1.0, 0.03125, 1.0, 0.0625, 1.0, 0.0625, 1.0, 0.03125, 1.0, 0.875, 1.0, 0.9062, 1.0, 0.9062, 1.0, 0.875, 1.0, 0.4688, 1.0, 0.5, 1.0, 0.5, 1.0, 0.4688, 1.0, 0.0625, 1.0, 0.09375, 1.0, 0.09375, 1.0, 0.0625, 1.0, 0.9062, 1.0, 0.9375, 1.0, 0.9375, 1.0, 0.9062, 1.0, 0.5, 1.0, 0.5312, 1.0, 0.5312, 1.0, 0.5, 1.0, 0.09375, 1.0, 0.125, 1.0, 0.125, 1.0, 0.09375, 1.0, 0.9375, 1.0, 0.9688, 1.0, 0.9688, 1.0, 0.9375, 1.0, 0.5312, 1.0, 0.5625, 1.0, 0.5625, 1.0, 0.5312, 1.0, 0.125, 1.0, 0.1562, 1.0, 0.1562, 1.0, 0.125, 1.0, 0.9688, 1.0, 1.0, 1.0, 1.0, 1.0, 0.9688, 1.0, 0.5625, 1.0, 0.5938, 1.0, 0.5938, 1.0, 0.5625, 1.0, 0.1562, 1.0, 0.1875, 1.0, 0.1875, 1.0, 0.1562, 1.0, 0.5938, 1.0, 0.625, 1.0, 0.625, 1.0, 0.5938, 1.0, 0.1875, 1.0, 0.2188, 1.0, 0.2188, 1.0, 0.1875, 1.0, 0.625, 1.0, 0.6562, 1.0, 0.6562, 1.0, 0.625, 1.0, 0.2188, 1.0, 0.25, 1.0, 0.25, 1.0, 0.2188, 1.0, 0.6562, 1.0, 0.6875, 1.0, 0.6875, 1.0, 0.6562, 1.0, 0.25, 1.0, 0.2812, 1.0, 0.2812, 1.0, 0.25, 1.0, 0.6875, 1.0, 0.7188, 1.0, 0.7188, 1.0, 0.6875, 1.0, 0.2812, 1.0, 0.3125, 1.0, 0.3125, 1.0, 0.2812, 1.0, 0.7188, 1.0, 0.75, 1.0, 0.75, 1.0, 0.7188, 1.0, 0.3125, 1.0, 0.3438, 1.0, 0.3438, 1.0, 0.3125, 1.0, 0.75, 1.0, 0.7812, 1.0, 0.7812, 1.0, 0.75, 1.0, 0.3438, 1.0, 0.375, 1.0, 0.375, 1.0, 0.3438, 1.0, 0.7812, 1.0, 0.8125, 1.0, 0.8125, 1.0, 0.7812, 1.0, 0.375, 1.0, 0.4062, 1.0, 0.4062, 1.0, 0.375, 1.0, 0.8125, 1.0, 0.8438, 1.0, 0.8438, 1.0, 0.8125, 1.0, 0.384, 0.384, 0.4075, 0.3553, 0.4496, 0.3833, 0.4197, 0.4197, 0.4075, 0.3553, 0.425, 0.3225, 0.4717, 0.3418, 0.4496, 0.3833, 0.425, 0.3225, 0.4358, 0.287, 0.4854, 0.2968, 0.4717, 0.3418, 0.4358, 0.287, 0.4395, 0.25, 0.49, 0.25, 0.4854, 0.2968, 0.4395, 0.25, 0.4358, 0.213, 0.4854, 0.2032, 0.49, 0.25, 0.4358, 0.213, 0.425, 0.1775, 0.4717, 0.1582, 0.4854, 0.2032, 0.425, 0.1775, 0.4075, 0.1447, 0.4496, 0.1167, 0.4717, 0.1582, 0.4075, 0.1447, 0.384, 0.116, 0.4197, 0.08029, 0.4496, 0.1167, 0.384, 0.116, 0.3553, 0.09248, 0.3833, 0.05045, 0.4197, 0.08029, 0.3553, 0.09248, 0.3225, 0.07497, 0.3418, 0.02827, 0.3833, 0.05045, 0.3225, 0.07497, 0.287, 0.06419, 0.2968, 0.01461, 0.3418, 0.02827, 0.287, 0.06419, 0.25, 0.06055, 0.25, 0.01, 0.2968, 0.01461, 0.25, 0.06055, 0.213, 0.06419, 0.2032, 0.01461, 0.25, 0.01, 0.213, 0.06419, 0.1775, 0.07497, 0.1582, 0.02827, 0.2032, 0.01461, 0.1775, 0.07497, 0.1447, 0.09248, 0.1167, 0.05045, 0.1582, 0.02827, 0.1447, 0.09248, 0.116, 0.116, 0.08029, 0.08029, 0.1167, 0.05045, 0.116, 0.116, 0.09248, 0.1447, 0.05045, 0.1167, 0.08029, 0.08029, 0.09248, 0.1447, 0.07497, 0.1775, 0.02827, 0.1582, 0.05045, 0.1167, 0.07497, 0.1775, 0.06419, 0.213, 0.01461, 0.2032, 0.02827, 0.1582, 0.06419, 0.213, 0.06055, 0.25, 0.01, 0.25, 0.01461, 0.2032, 0.06055, 0.25, 0.06419, 0.287, 0.01461, 0.2968, 0.01, 0.25, 0.06419, 0.287, 0.07497, 0.3225, 0.02827, 0.3418, 0.01461, 0.2968, 0.07497, 0.3225, 0.09248, 0.3553, 0.05045, 0.3833, 0.02827, 0.3418, 0.09248, 0.3553, 0.116, 0.384, 0.08029, 0.4197, 0.05045, 0.3833, 0.116, 0.384, 0.1447, 0.4075, 0.1167, 0.4496, 0.08029, 0.4197, 0.1447, 0.4075, 0.1775, 0.425, 0.1582, 0.4717, 0.1167, 0.4496, 0.1775, 0.425, 0.213, 0.4358, 0.2032, 0.4854, 0.1582, 0.4717, 0.213, 0.4358, 0.25, 0.4395, 0.25, 0.49, 0.2032, 0.4854, 0.3553, 0.4075, 0.384, 0.384, 0.4197, 0.4197, 0.3833, 0.4496, 0.3225, 0.425, 0.3553, 0.4075, 0.3833, 0.4496, 0.3418, 0.4717, 0.287, 0.4358, 0.3225, 0.425, 0.3418, 0.4717, 0.2968, 0.4854, 0.25, 0.4395, 0.287, 0.4358, 0.2968, 0.4854, 0.25, 0.49, 0.287, 0.4358, 0.25, 0.4395, 0.213, 0.4358, 0.1775, 0.425, 0.1447, 0.4075, 0.116, 0.384, 0.09248, 0.3553, 0.07497, 0.3225, 0.06419, 0.287, 0.06055, 0.25, 0.06419, 0.213, 0.07497, 0.1775, 0.09248, 0.1447, 0.116, 0.116, 0.1447, 0.09248, 0.1775, 0.07497, 0.213, 0.06419, 0.25, 0.06055, 0.287, 0.06419, 0.3225, 0.07497, 0.3553, 0.09248, 0.384, 0.116, 0.4075, 0.1447, 0.425, 0.1775, 0.4358, 0.213, 0.4395, 0.25, 0.4358, 0.287, 0.425, 0.3225, 0.4075, 0.3553, 0.384, 0.384, 0.3553, 0.4075, 0.3225, 0.425, 0.09248, 0.1447, 0.116, 0.116, 0.116, 0.116, 0.09248, 0.1447, 0.4395, 0.25, 0.4358, 0.287, 0.4358, 0.287, 0.4395, 0.25, 0.3225, 0.425, 0.287, 0.4358, 0.287, 0.4358, 0.3225, 0.425, 0.07497, 0.1775, 0.09248, 0.1447, 0.09248, 0.1447, 0.07497, 0.1775, 0.4358, 0.213, 0.4395, 0.25, 0.4395, 0.25, 0.4358, 0.213, 0.287, 0.4358, 0.25, 0.4395, 0.25, 0.4395, 0.287, 0.4358, 0.06419, 0.213, 0.07497, 0.1775, 0.07497, 0.1775, 0.06419, 0.213, 0.425, 0.1775, 0.4358, 0.213, 0.4358, 0.213, 0.425, 0.1775, 0.06055, 0.25, 0.06419, 0.213, 0.06419, 0.213, 0.06055, 0.25, 0.4075, 0.1447, 0.425, 0.1775, 0.425, 0.1775, 0.4075, 0.1447, 0.06419, 0.287, 0.06055, 0.25, 0.06055, 0.25, 0.06419, 0.287, 0.384, 0.116, 0.4075, 0.1447, 0.4075, 0.1447, 0.384, 0.116, 0.07497, 0.3225, 0.06419, 0.287, 0.06419, 0.287, 0.07497, 0.3225, 0.3553, 0.09248, 0.384, 0.116, 0.384, 0.116, 0.3553, 0.09248, 0.09248, 0.3553, 0.07497, 0.3225, 0.07497, 0.3225, 0.09248, 0.3553, 0.3225, 0.07497, 0.3553, 0.09248, 0.3553, 0.09248, 0.3225, 0.07497, 0.116, 0.384, 0.09248, 0.3553, 0.09248, 0.3553, 0.116, 0.384, 0.287, 0.06419, 0.3225, 0.07497, 0.3225, 0.07497, 0.287, 0.06419, 0.1447, 0.4075, 0.116, 0.384, 0.116, 0.384, 0.1447, 0.4075, 0.25, 0.06055, 0.287, 0.06419, 0.287, 0.06419, 0.25, 0.06055, 0.1775, 0.425, 0.1447, 0.4075, 0.1447, 0.4075, 0.1775, 0.425, 0.213, 0.06419, 0.25, 0.06055, 0.25, 0.06055, 0.213, 0.06419, 0.213, 0.4358, 0.1775, 0.425, 0.1775, 0.425, 0.213, 0.4358, 0.1775, 0.07497, 0.213, 0.06419, 0.213, 0.06419, 0.1775, 0.07497, 0.4075, 0.3553, 0.384, 0.384, 0.384, 0.384, 0.4075, 0.3553, 0.25, 0.4395, 0.213, 0.4358, 0.213, 0.4358, 0.25, 0.4395, 0.1447, 0.09248, 0.1775, 0.07497, 0.1775, 0.07497, 0.1447, 0.09248, 0.425, 0.3225, 0.4075, 0.3553, 0.4075, 0.3553, 0.425, 0.3225, 0.384, 0.384, 0.3553, 0.4075, 0.3553, 0.4075, 0.384, 0.384, 0.116, 0.116, 0.1447, 0.09248, 0.1447, 0.09248, 0.116, 0.116, 0.4358, 0.287, 0.425, 0.3225, 0.425, 0.3225, 0.4358, 0.287])
me_cylinder.use_remesh_preserve_volume = False
me_cylinder.use_remesh_preserve_attributes = False
me_cylinder.use_mirror_vertex_groups = False
me_cylinder.update()
me_cube_002 = bpy.data.meshes.new('Cube.002')
me_cube_002.from_pydata([(-1.0, 7.742, -6.307), (-1.0, 5.221, -3.098), (-1.0, 16.35, -6.307), (-1.0, 13.83, -3.098), (1.0, 7.742, -6.307), (1.0, 5.221, -3.098), (1.0, 16.35, -6.307), (1.0, 13.83, -3.098), (-1.0, 9.455, -11.41), (-1.0, 17.93, -11.41), (1.0, 9.455, -11.41), (1.0, 17.93, -11.41), (-1.0, 7.742, 6.307), (-1.0, 5.221, 3.098), (-1.0, 16.35, 6.307), (-1.0, 13.83, 3.098), (1.0, 7.742, 6.307), (1.0, 5.221, 3.098), (1.0, 16.35, 6.307), (1.0, 13.83, 3.098), (-1.0, 9.455, 11.41), (-1.0, 17.93, 11.41), (1.0, 9.455, 11.41), (1.0, 17.93, 11.41), (-210.2, 7.742, 0.03), (-103.3, 5.221, 0.03), (-210.2, 16.35, 0.03), (-103.3, 13.83, 0.03), (-210.2, 7.742, -0.03), (-103.3, 5.221, -0.03), (-210.2, 16.35, -0.03), (-103.3, 13.83, -0.03), (-380.4, 9.455, 0.03), (-380.4, 17.93, 0.03), (-380.4, 9.455, -0.03), (-380.4, 17.93, -0.03), (210.2, 7.742, 0.03), (103.3, 5.221, 0.03), (210.2, 16.35, 0.03), (103.3, 13.83, 0.03), (210.2, 7.742, -0.03), (103.3, 5.221, -0.03), (210.2, 16.35, -0.03), (103.3, 13.83, -0.03), (380.4, 9.455, 0.03), (380.4, 17.93, 0.03), (380.4, 9.455, -0.03), (380.4, 17.93, -0.03)], [], [(0, 1, 3, 2), (2, 3, 7, 6), (6, 7, 5, 4), (4, 5, 1, 0), (0, 2, 9, 8), (7, 3, 1, 5), (9, 11, 10, 8), (6, 4, 10, 11), (4, 0, 8, 10), (2, 6, 11, 9), (12, 14, 15, 13), (14, 18, 19, 15), (18, 16, 17, 19), (16, 12, 13, 17), (12, 20, 21, 14), (19, 17, 13, 15), (21, 20, 22, 23), (18, 23, 22, 16), (16, 22, 20, 12), (14, 21, 23, 18), (24, 25, 27, 26), (26, 27, 31, 30), (30, 31, 29, 28), (28, 29, 25, 24), (24, 26, 33, 32), (31, 27, 25, 29), (33, 35, 34, 32), (30, 28, 34, 35), (28, 24, 32, 34), (26, 30, 35, 33), (36, 38, 39, 37), (38, 42, 43, 39), (42, 40, 41, 43), (40, 36, 37, 41), (36, 44, 45, 38), (43, 41, 37, 39), (45, 44, 46, 47), (42, 47, 46, 40), (40, 46, 44, 36), (38, 45, 47, 42)])
_uv = me_cube_002.uv_layers.new(name='UVMap')
_uv.uv.foreach_set('vector', [0.375, 0.0, 0.625, 0.0, 0.625, 0.25, 0.375, 0.25, 0.375, 0.25, 0.625, 0.25, 0.625, 0.5, 0.375, 0.5, 0.375, 0.5, 0.625, 0.5, 0.625, 0.75, 0.375, 0.75, 0.375, 0.75, 0.625, 0.75, 0.625, 1.0, 0.375, 1.0, 0.375, 0.0, 0.375, 0.25, 0.375, 0.25, 0.375, 0.0, 0.625, 0.5, 0.875, 0.5, 0.875, 0.75, 0.625, 0.75, 0.125, 0.5, 0.375, 0.5, 0.375, 0.75, 0.125, 0.75, 0.375, 0.5, 0.375, 0.75, 0.375, 0.75, 0.375, 0.5, 0.375, 0.75, 0.375, 1.0, 0.375, 1.0, 0.375, 0.75, 0.375, 0.25, 0.375, 0.5, 0.375, 0.5, 0.375, 0.25, 0.375, 0.0, 0.375, 0.25, 0.625, 0.25, 0.625, 0.0, 0.375, 0.25, 0.375, 0.5, 0.625, 0.5, 0.625, 0.25, 0.375, 0.5, 0.375, 0.75, 0.625, 0.75, 0.625, 0.5, 0.375, 0.75, 0.375, 1.0, 0.625, 1.0, 0.625, 0.75, 0.375, 0.0, 0.375, 0.0, 0.375, 0.25, 0.375, 0.25, 0.625, 0.5, 0.625, 0.75, 0.875, 0.75, 0.875, 0.5, 0.125, 0.5, 0.125, 0.75, 0.375, 0.75, 0.375, 0.5, 0.375, 0.5, 0.375, 0.5, 0.375, 0.75, 0.375, 0.75, 0.375, 0.75, 0.375, 0.75, 0.375, 1.0, 0.375, 1.0, 0.375, 0.25, 0.375, 0.25, 0.375, 0.5, 0.375, 0.5, 0.375, 0.0, 0.625, 0.0, 0.625, 0.25, 0.375, 0.25, 0.375, 0.25, 0.625, 0.25, 0.625, 0.5, 0.375, 0.5, 0.375, 0.5, 0.625, 0.5, 0.625, 0.75, 0.375, 0.75, 0.375, 0.75, 0.625, 0.75, 0.625, 1.0, 0.375, 1.0, 0.375, 0.0, 0.375, 0.25, 0.375, 0.25, 0.375, 0.0, 0.625, 0.5, 0.875, 0.5, 0.875, 0.75, 0.625, 0.75, 0.125, 0.5, 0.375, 0.5, 0.375, 0.75, 0.125, 0.75, 0.375, 0.5, 0.375, 0.75, 0.375, 0.75, 0.375, 0.5, 0.375, 0.75, 0.375, 1.0, 0.375, 1.0, 0.375, 0.75, 0.375, 0.25, 0.375, 0.5, 0.375, 0.5, 0.375, 0.25, 0.375, 0.0, 0.375, 0.25, 0.625, 0.25, 0.625, 0.0, 0.375, 0.25, 0.375, 0.5, 0.625, 0.5, 0.625, 0.25, 0.375, 0.5, 0.375, 0.75, 0.625, 0.75, 0.625, 0.5, 0.375, 0.75, 0.375, 1.0, 0.625, 1.0, 0.625, 0.75, 0.375, 0.0, 0.375, 0.0, 0.375, 0.25, 0.375, 0.25, 0.625, 0.5, 0.625, 0.75, 0.875, 0.75, 0.875, 0.5, 0.125, 0.5, 0.125, 0.75, 0.375, 0.75, 0.375, 0.5, 0.375, 0.5, 0.375, 0.5, 0.375, 0.75, 0.375, 0.75, 0.375, 0.75, 0.375, 0.75, 0.375, 1.0, 0.375, 1.0, 0.375, 0.25, 0.375, 0.25, 0.375, 0.5, 0.375, 0.5])
me_cube_002.use_remesh_preserve_volume = False
me_cube_002.use_remesh_preserve_attributes = False
me_cube_002.use_mirror_vertex_groups = False
me_cube_002.update()

# ---- objects
ob_body = bpy.data.objects.new('Body', me_cylinder)
ob_fins = bpy.data.objects.new('Fins', me_cube_002)

# ---- transforms, parenting, visibility, modifiers, constraints
ob_body.location = (0.0, 0.0, 0.0)
ob_body.rotation_euler = (-1.571, -2.22e-16, 2.22e-16)
ob_body.scale = (0.2696, 0.2696, 0.2696)
ob_body.lineart.crease_threshold = 0.0
ob_fins.location = (0.0, 5.96e-08, 0.0)
ob_fins.rotation_euler = (-1.776e-15, -1.571, 0.0)
ob_fins.scale = (0.002586, 0.08619, 0.08619)
ob_fins.lineart.crease_threshold = 0.0

# ---- collection membership
col_collection.objects.link(ob_body)
col_collection.objects.link(ob_fins)

# ---- scene / render settings (as saved in the file)
scene.frame_start = 1; scene.frame_end = 250; scene.frame_set(1)
scene.render.engine = 'BLENDER_EEVEE_NEXT'
scene.cycles.use_denoising = False
scene.cycles.samples = 128
scene.cycles.sampling_pattern = 'TABULATED_SOBOL'
scene.cycles.use_adaptive_sampling = False
scene.cycles.use_light_tree = False
scene.view_settings.view_transform = 'Filmic'
bpy.context.view_layer.update()

# ---- added for rendering (the .blend has no active camera and no usable light): camera, sun
cam_auto = bpy.data.cameras.new('AutoCamera')
cam_auto.lens = 50.0
cam_auto.sensor_width = 36.0
cam_auto.clip_end = 1000.0
ob_auto_camera = bpy.data.objects.new('AutoCamera', cam_auto)
scene.collection.objects.link(ob_auto_camera)
ob_auto_camera.location = (4.38401, -5.29337, 3.50721)
ob_auto_camera.rotation_euler = (1.09748, -7.21219e-08, 0.694738)
scene.camera = ob_auto_camera
light_auto_sun = bpy.data.lights.new('AutoSun', 'SUN')
light_auto_sun.energy = 3.0
light_auto_sun.angle = 0.0523599
ob_auto_sun = bpy.data.objects.new('AutoSun', light_auto_sun)
scene.collection.objects.link(ob_auto_sun)
ob_auto_sun.rotation_euler = (0.872665, 0.174533, 0.523599)
bpy.context.view_layer.update()
